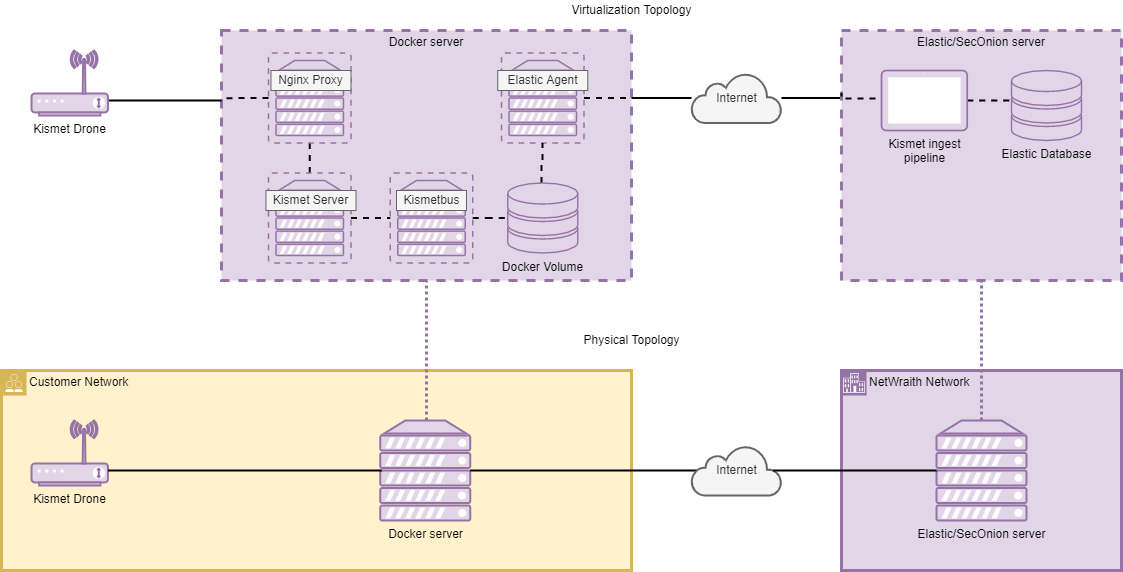

The diagram above was exported from draw.io. Its source (the exported page's mxGraphModel, read from the mxfile embedded in the PNG):
<mxGraphModel dx="1038" dy="649" grid="1" gridSize="10" guides="1" tooltips="1" connect="1" arrows="1" fold="1" page="1" pageScale="1" pageWidth="1169" pageHeight="827" math="0" shadow="0">
  <root>
    <mxCell id="0" />
    <mxCell id="1" parent="0" />
    <mxCell id="X1Lz0kQ5UCCVqv9dc_b9-5" value="Customer Network" style="shape=mxgraph.ibm.box;prType=public;fontStyle=0;verticalAlign=top;align=left;spacingLeft=32;spacingTop=4;fillColor=#fff2cc;rounded=0;whiteSpace=wrap;html=1;strokeColor=#d6b656;strokeWidth=3;dashed=0;container=1;spacing=-4;collapsible=0;expand=0;recursiveResize=0;" parent="1" vertex="1">
      <mxGeometry x="20" y="380" width="630" height="200" as="geometry" />
    </mxCell>
    <mxCell id="X1Lz0kQ5UCCVqv9dc_b9-2" value="Kismet Drone" style="verticalAlign=top;verticalLabelPosition=bottom;labelPosition=center;align=center;html=1;outlineConnect=0;fillColor=#e1d5e7;strokeColor=#9673a6;gradientDirection=north;strokeWidth=2;shape=mxgraph.networks.wireless_modem;" parent="X1Lz0kQ5UCCVqv9dc_b9-5" vertex="1">
      <mxGeometry x="30" y="50" width="76.47" height="65" as="geometry" />
    </mxCell>
    <mxCell id="X1Lz0kQ5UCCVqv9dc_b9-3" value="Docker server" style="verticalAlign=top;verticalLabelPosition=bottom;labelPosition=center;align=center;html=1;outlineConnect=0;fillColor=#e1d5e7;strokeColor=#9673a6;gradientDirection=north;strokeWidth=2;shape=mxgraph.networks.server;" parent="X1Lz0kQ5UCCVqv9dc_b9-5" vertex="1">
      <mxGeometry x="378.75" y="50" width="90" height="100" as="geometry" />
    </mxCell>
    <mxCell id="X1Lz0kQ5UCCVqv9dc_b9-4" style="edgeStyle=orthogonalEdgeStyle;rounded=0;orthogonalLoop=1;jettySize=auto;html=1;entryX=0;entryY=0.5;entryDx=0;entryDy=0;entryPerimeter=0;endArrow=none;endFill=0;strokeWidth=2;" parent="X1Lz0kQ5UCCVqv9dc_b9-5" source="X1Lz0kQ5UCCVqv9dc_b9-2" target="X1Lz0kQ5UCCVqv9dc_b9-3" edge="1">
      <mxGeometry relative="1" as="geometry">
        <Array as="points">
          <mxPoint x="380" y="100" />
          <mxPoint x="380" y="100" />
        </Array>
      </mxGeometry>
    </mxCell>
    <mxCell id="X1Lz0kQ5UCCVqv9dc_b9-11" style="edgeStyle=orthogonalEdgeStyle;rounded=0;orthogonalLoop=1;jettySize=auto;html=1;entryX=0.06;entryY=0.5;entryDx=0;entryDy=0;entryPerimeter=0;endArrow=none;endFill=0;strokeWidth=2;" parent="1" source="X1Lz0kQ5UCCVqv9dc_b9-3" target="X1Lz0kQ5UCCVqv9dc_b9-8" edge="1">
      <mxGeometry relative="1" as="geometry" />
    </mxCell>
    <mxCell id="X1Lz0kQ5UCCVqv9dc_b9-34" style="edgeStyle=orthogonalEdgeStyle;rounded=0;orthogonalLoop=1;jettySize=auto;html=1;endArrow=none;endFill=0;strokeWidth=3;fillColor=#e1d5e7;strokeColor=#9673a6;dashed=1;dashPattern=1 1;" parent="1" source="X1Lz0kQ5UCCVqv9dc_b9-3" target="X1Lz0kQ5UCCVqv9dc_b9-16" edge="1">
      <mxGeometry relative="1" as="geometry">
        <Array as="points">
          <mxPoint x="445" y="390" />
          <mxPoint x="445" y="390" />
        </Array>
      </mxGeometry>
    </mxCell>
    <mxCell id="X1Lz0kQ5UCCVqv9dc_b9-6" value="NetWraith Network" style="shape=mxgraph.ibm.box;prType=enterprise;fontStyle=0;verticalAlign=top;align=left;spacingLeft=32;spacingTop=4;fillColor=#e1d5e7;rounded=0;whiteSpace=wrap;html=1;strokeColor=#9673a6;strokeWidth=3;dashed=0;container=1;spacing=-4;collapsible=0;expand=0;recursiveResize=0;" parent="1" vertex="1">
      <mxGeometry x="860" y="380" width="280" height="200" as="geometry" />
    </mxCell>
    <mxCell id="X1Lz0kQ5UCCVqv9dc_b9-12" value="Elastic/SecOnion server" style="verticalAlign=top;verticalLabelPosition=bottom;labelPosition=center;align=center;html=1;outlineConnect=0;fillColor=#e1d5e7;strokeColor=#9673a6;gradientDirection=north;strokeWidth=2;shape=mxgraph.networks.server;" parent="X1Lz0kQ5UCCVqv9dc_b9-6" vertex="1">
      <mxGeometry x="95" y="50" width="90" height="100" as="geometry" />
    </mxCell>
    <mxCell id="X1Lz0kQ5UCCVqv9dc_b9-8" value="Internet" style="html=1;outlineConnect=0;fillColor=#f5f5f5;strokeColor=#666666;gradientDirection=north;strokeWidth=2;shape=mxgraph.networks.cloud;fontColor=#333333;" parent="1" vertex="1">
      <mxGeometry x="710" y="455" width="90" height="50" as="geometry" />
    </mxCell>
    <mxCell id="X1Lz0kQ5UCCVqv9dc_b9-13" style="edgeStyle=orthogonalEdgeStyle;rounded=0;orthogonalLoop=1;jettySize=auto;html=1;entryX=0.91;entryY=0.5;entryDx=0;entryDy=0;entryPerimeter=0;endArrow=none;endFill=0;strokeWidth=2;" parent="1" source="X1Lz0kQ5UCCVqv9dc_b9-12" target="X1Lz0kQ5UCCVqv9dc_b9-8" edge="1">
      <mxGeometry relative="1" as="geometry" />
    </mxCell>
    <mxCell id="X1Lz0kQ5UCCVqv9dc_b9-14" value="Physical Topology" style="text;html=1;align=center;verticalAlign=middle;resizable=0;points=[];autosize=1;strokeColor=none;fillColor=none;" parent="1" vertex="1">
      <mxGeometry x="595" y="340" width="110" height="20" as="geometry" />
    </mxCell>
    <mxCell id="X1Lz0kQ5UCCVqv9dc_b9-15" value="Virtualization Topology" style="text;html=1;align=center;verticalAlign=middle;resizable=0;points=[];autosize=1;strokeColor=none;fillColor=none;" parent="1" vertex="1">
      <mxGeometry x="580" y="10" width="140" height="20" as="geometry" />
    </mxCell>
    <mxCell id="X1Lz0kQ5UCCVqv9dc_b9-16" value="Docker server" style="fontStyle=0;verticalAlign=top;align=center;spacingTop=-2;fillColor=#e1d5e7;rounded=0;whiteSpace=wrap;html=1;strokeColor=#9673a6;strokeWidth=3;dashed=1;container=1;collapsible=0;expand=0;recursiveResize=0;" parent="1" vertex="1">
      <mxGeometry x="240" y="40" width="410" height="250" as="geometry" />
    </mxCell>
    <mxCell id="X1Lz0kQ5UCCVqv9dc_b9-21" style="edgeStyle=orthogonalEdgeStyle;rounded=0;orthogonalLoop=1;jettySize=auto;html=1;endArrow=none;endFill=0;strokeWidth=2;dashed=1;" parent="X1Lz0kQ5UCCVqv9dc_b9-16" source="X1Lz0kQ5UCCVqv9dc_b9-17" edge="1">
      <mxGeometry relative="1" as="geometry">
        <mxPoint y="68" as="targetPoint" />
        <Array as="points">
          <mxPoint x="20" y="68" />
          <mxPoint x="20" y="68" />
        </Array>
      </mxGeometry>
    </mxCell>
    <mxCell id="X1Lz0kQ5UCCVqv9dc_b9-23" style="edgeStyle=orthogonalEdgeStyle;rounded=0;orthogonalLoop=1;jettySize=auto;html=1;entryX=0.5;entryY=0;entryDx=0;entryDy=0;entryPerimeter=0;dashed=1;endArrow=none;endFill=0;strokeWidth=2;" parent="X1Lz0kQ5UCCVqv9dc_b9-16" source="X1Lz0kQ5UCCVqv9dc_b9-17" target="X1Lz0kQ5UCCVqv9dc_b9-22" edge="1">
      <mxGeometry relative="1" as="geometry" />
    </mxCell>
    <mxCell id="X1Lz0kQ5UCCVqv9dc_b9-17" value="" style="verticalAlign=top;verticalLabelPosition=bottom;labelPosition=center;align=center;html=1;outlineConnect=0;fillColor=#e1d5e7;strokeColor=#9673a6;gradientDirection=north;strokeWidth=2;shape=mxgraph.networks.virtual_server;" parent="X1Lz0kQ5UCCVqv9dc_b9-16" vertex="1">
      <mxGeometry x="46.98000000000002" y="22.5" width="82.5" height="90" as="geometry" />
    </mxCell>
    <mxCell id="5HuLgB3wa1MACWPE6O5I-1" style="edgeStyle=orthogonalEdgeStyle;rounded=0;orthogonalLoop=1;jettySize=auto;html=1;entryX=0;entryY=0.5;entryDx=0;entryDy=0;entryPerimeter=0;dashed=1;strokeWidth=2;endArrow=none;endFill=0;" edge="1" parent="X1Lz0kQ5UCCVqv9dc_b9-16" source="X1Lz0kQ5UCCVqv9dc_b9-22" target="X1Lz0kQ5UCCVqv9dc_b9-26">
      <mxGeometry relative="1" as="geometry" />
    </mxCell>
    <mxCell id="X1Lz0kQ5UCCVqv9dc_b9-22" value="" style="verticalAlign=top;verticalLabelPosition=bottom;labelPosition=center;align=center;html=1;outlineConnect=0;fillColor=#e1d5e7;strokeColor=#9673a6;gradientDirection=north;strokeWidth=2;shape=mxgraph.networks.virtual_server;" parent="X1Lz0kQ5UCCVqv9dc_b9-16" vertex="1">
      <mxGeometry x="46.98000000000002" y="142.5" width="82.5" height="90" as="geometry" />
    </mxCell>
    <mxCell id="X1Lz0kQ5UCCVqv9dc_b9-24" value="Nginx Proxy" style="text;html=1;align=center;verticalAlign=middle;resizable=0;points=[];autosize=1;strokeColor=#666666;fillColor=#f5f5f5;fontColor=#333333;" parent="X1Lz0kQ5UCCVqv9dc_b9-16" vertex="1">
      <mxGeometry x="49.48000000000002" y="40" width="80" height="20" as="geometry" />
    </mxCell>
    <mxCell id="X1Lz0kQ5UCCVqv9dc_b9-25" value="Kismet Server" style="text;html=1;align=center;verticalAlign=middle;resizable=0;points=[];autosize=1;strokeColor=#666666;fillColor=#f5f5f5;fontColor=#333333;" parent="X1Lz0kQ5UCCVqv9dc_b9-16" vertex="1">
      <mxGeometry x="44.48000000000002" y="160" width="90" height="20" as="geometry" />
    </mxCell>
    <mxCell id="X1Lz0kQ5UCCVqv9dc_b9-59" style="edgeStyle=orthogonalEdgeStyle;rounded=0;orthogonalLoop=1;jettySize=auto;html=1;entryX=0;entryY=0.5;entryDx=0;entryDy=0;entryPerimeter=0;dashed=1;endArrow=none;endFill=0;strokeWidth=2;" parent="X1Lz0kQ5UCCVqv9dc_b9-16" source="X1Lz0kQ5UCCVqv9dc_b9-26" target="X1Lz0kQ5UCCVqv9dc_b9-57" edge="1">
      <mxGeometry relative="1" as="geometry" />
    </mxCell>
    <mxCell id="X1Lz0kQ5UCCVqv9dc_b9-26" value="" style="verticalAlign=top;verticalLabelPosition=bottom;labelPosition=center;align=center;html=1;outlineConnect=0;fillColor=#e1d5e7;strokeColor=#9673a6;gradientDirection=north;strokeWidth=2;shape=mxgraph.networks.virtual_server;" parent="X1Lz0kQ5UCCVqv9dc_b9-16" vertex="1">
      <mxGeometry x="168.75" y="142.5" width="82.5" height="90" as="geometry" />
    </mxCell>
    <mxCell id="X1Lz0kQ5UCCVqv9dc_b9-28" value="Kismetbus" style="text;html=1;align=center;verticalAlign=middle;resizable=0;points=[];autosize=1;strokeColor=#666666;fillColor=#f5f5f5;fontColor=#333333;" parent="X1Lz0kQ5UCCVqv9dc_b9-16" vertex="1">
      <mxGeometry x="175" y="160" width="70" height="20" as="geometry" />
    </mxCell>
    <mxCell id="X1Lz0kQ5UCCVqv9dc_b9-29" value="" style="verticalAlign=top;verticalLabelPosition=bottom;labelPosition=center;align=center;html=1;outlineConnect=0;fillColor=#e1d5e7;strokeColor=#9673a6;gradientDirection=north;strokeWidth=2;shape=mxgraph.networks.virtual_server;" parent="X1Lz0kQ5UCCVqv9dc_b9-16" vertex="1">
      <mxGeometry x="280" y="22.5" width="82.5" height="90" as="geometry" />
    </mxCell>
    <mxCell id="X1Lz0kQ5UCCVqv9dc_b9-31" value="Elastic Agent" style="text;html=1;align=center;verticalAlign=middle;resizable=0;points=[];autosize=1;strokeColor=#666666;fillColor=#f5f5f5;fontColor=#333333;" parent="X1Lz0kQ5UCCVqv9dc_b9-16" vertex="1">
      <mxGeometry x="276.25" y="40" width="90" height="20" as="geometry" />
    </mxCell>
    <mxCell id="X1Lz0kQ5UCCVqv9dc_b9-60" style="edgeStyle=orthogonalEdgeStyle;rounded=0;orthogonalLoop=1;jettySize=auto;html=1;dashed=1;endArrow=none;endFill=0;strokeWidth=2;" parent="X1Lz0kQ5UCCVqv9dc_b9-16" source="X1Lz0kQ5UCCVqv9dc_b9-57" target="X1Lz0kQ5UCCVqv9dc_b9-29" edge="1">
      <mxGeometry relative="1" as="geometry">
        <Array as="points">
          <mxPoint x="320" y="178" />
          <mxPoint x="320" y="133" />
          <mxPoint x="321" y="133" />
        </Array>
      </mxGeometry>
    </mxCell>
    <mxCell id="X1Lz0kQ5UCCVqv9dc_b9-57" value="Docker Volume" style="verticalAlign=top;verticalLabelPosition=bottom;labelPosition=center;align=center;html=1;outlineConnect=0;fillColor=#e1d5e7;strokeColor=#9673a6;gradientDirection=north;strokeWidth=2;shape=mxgraph.networks.storage;" parent="X1Lz0kQ5UCCVqv9dc_b9-16" vertex="1">
      <mxGeometry x="286.25" y="152.5" width="70" height="70" as="geometry" />
    </mxCell>
    <mxCell id="X1Lz0kQ5UCCVqv9dc_b9-20" style="edgeStyle=orthogonalEdgeStyle;rounded=0;orthogonalLoop=1;jettySize=auto;html=1;endArrow=none;endFill=0;strokeWidth=2;" parent="1" source="X1Lz0kQ5UCCVqv9dc_b9-19" edge="1">
      <mxGeometry relative="1" as="geometry">
        <mxPoint x="240" y="110" as="targetPoint" />
        <Array as="points">
          <mxPoint x="190" y="110" />
          <mxPoint x="190" y="110" />
        </Array>
      </mxGeometry>
    </mxCell>
    <mxCell id="X1Lz0kQ5UCCVqv9dc_b9-19" value="Kismet Drone" style="verticalAlign=top;verticalLabelPosition=bottom;labelPosition=center;align=center;html=1;outlineConnect=0;fillColor=#e1d5e7;strokeColor=#9673a6;gradientDirection=north;strokeWidth=2;shape=mxgraph.networks.wireless_modem;" parent="1" vertex="1">
      <mxGeometry x="50" y="60" width="76.47" height="65" as="geometry" />
    </mxCell>
    <mxCell id="X1Lz0kQ5UCCVqv9dc_b9-36" style="edgeStyle=orthogonalEdgeStyle;rounded=0;orthogonalLoop=1;jettySize=auto;html=1;endArrow=none;endFill=0;strokeWidth=2;" parent="1" source="X1Lz0kQ5UCCVqv9dc_b9-35" target="X1Lz0kQ5UCCVqv9dc_b9-16" edge="1">
      <mxGeometry relative="1" as="geometry">
        <Array as="points">
          <mxPoint x="660" y="108" />
          <mxPoint x="660" y="108" />
        </Array>
      </mxGeometry>
    </mxCell>
    <mxCell id="X1Lz0kQ5UCCVqv9dc_b9-52" style="edgeStyle=orthogonalEdgeStyle;rounded=0;orthogonalLoop=1;jettySize=auto;html=1;entryX=0;entryY=0.25;entryDx=0;entryDy=0;endArrow=none;endFill=0;strokeWidth=2;" parent="1" source="X1Lz0kQ5UCCVqv9dc_b9-35" target="X1Lz0kQ5UCCVqv9dc_b9-39" edge="1">
      <mxGeometry relative="1" as="geometry">
        <Array as="points">
          <mxPoint x="860" y="108" />
        </Array>
      </mxGeometry>
    </mxCell>
    <mxCell id="X1Lz0kQ5UCCVqv9dc_b9-35" value="Internet" style="html=1;outlineConnect=0;fillColor=#f5f5f5;strokeColor=#666666;gradientDirection=north;strokeWidth=2;shape=mxgraph.networks.cloud;fontColor=#333333;" parent="1" vertex="1">
      <mxGeometry x="710" y="82.5" width="90" height="50" as="geometry" />
    </mxCell>
    <mxCell id="X1Lz0kQ5UCCVqv9dc_b9-37" style="edgeStyle=orthogonalEdgeStyle;rounded=0;orthogonalLoop=1;jettySize=auto;html=1;endArrow=none;endFill=0;strokeWidth=2;dashed=1;" parent="1" source="X1Lz0kQ5UCCVqv9dc_b9-29" edge="1">
      <mxGeometry relative="1" as="geometry">
        <mxPoint x="650" y="107.5" as="targetPoint" />
      </mxGeometry>
    </mxCell>
    <mxCell id="X1Lz0kQ5UCCVqv9dc_b9-39" value="Elastic/SecOnion server" style="fontStyle=0;verticalAlign=top;align=center;spacingTop=-2;fillColor=#e1d5e7;rounded=0;whiteSpace=wrap;html=1;strokeColor=#9673a6;strokeWidth=3;dashed=1;container=1;collapsible=0;expand=0;recursiveResize=0;" parent="1" vertex="1">
      <mxGeometry x="860" y="40" width="280" height="250" as="geometry" />
    </mxCell>
    <mxCell id="X1Lz0kQ5UCCVqv9dc_b9-55" style="edgeStyle=orthogonalEdgeStyle;rounded=0;orthogonalLoop=1;jettySize=auto;html=1;entryX=0;entryY=0.25;entryDx=0;entryDy=0;endArrow=none;endFill=0;strokeWidth=2;dashed=1;exitX=0;exitY=0.5;exitDx=0;exitDy=0;exitPerimeter=0;" parent="X1Lz0kQ5UCCVqv9dc_b9-39" source="X1Lz0kQ5UCCVqv9dc_b9-56" target="X1Lz0kQ5UCCVqv9dc_b9-39" edge="1">
      <mxGeometry relative="1" as="geometry">
        <mxPoint x="40" y="67.5" as="sourcePoint" />
        <Array as="points">
          <mxPoint x="60" y="68" />
          <mxPoint y="68" />
        </Array>
      </mxGeometry>
    </mxCell>
    <mxCell id="X1Lz0kQ5UCCVqv9dc_b9-62" style="edgeStyle=orthogonalEdgeStyle;rounded=0;orthogonalLoop=1;jettySize=auto;html=1;entryX=1;entryY=0.5;entryDx=0;entryDy=0;entryPerimeter=0;dashed=1;endArrow=none;endFill=0;strokeWidth=2;" parent="X1Lz0kQ5UCCVqv9dc_b9-39" source="X1Lz0kQ5UCCVqv9dc_b9-56" target="X1Lz0kQ5UCCVqv9dc_b9-61" edge="1">
      <mxGeometry relative="1" as="geometry">
        <Array as="points">
          <mxPoint x="146" y="70" />
          <mxPoint x="146" y="70" />
        </Array>
      </mxGeometry>
    </mxCell>
    <mxCell id="X1Lz0kQ5UCCVqv9dc_b9-56" value="Kismet ingest&lt;br&gt;pipeline" style="verticalAlign=top;verticalLabelPosition=bottom;labelPosition=center;align=center;html=1;outlineConnect=0;fillColor=#e1d5e7;strokeColor=#9673a6;gradientDirection=north;strokeWidth=2;shape=mxgraph.networks.tablet;" parent="X1Lz0kQ5UCCVqv9dc_b9-39" vertex="1">
      <mxGeometry x="40" y="40" width="85.71" height="60" as="geometry" />
    </mxCell>
    <mxCell id="X1Lz0kQ5UCCVqv9dc_b9-61" value="Elastic Database" style="verticalAlign=top;verticalLabelPosition=bottom;labelPosition=center;align=center;html=1;outlineConnect=0;fillColor=#e1d5e7;strokeColor=#9673a6;gradientDirection=north;strokeWidth=2;shape=mxgraph.networks.storage;" parent="X1Lz0kQ5UCCVqv9dc_b9-39" vertex="1">
      <mxGeometry x="170" y="40" width="70" height="70" as="geometry" />
    </mxCell>
    <mxCell id="X1Lz0kQ5UCCVqv9dc_b9-63" style="edgeStyle=orthogonalEdgeStyle;rounded=0;orthogonalLoop=1;jettySize=auto;html=1;entryX=0.5;entryY=1;entryDx=0;entryDy=0;dashed=1;endArrow=none;endFill=0;strokeWidth=3;fillColor=#e1d5e7;strokeColor=#9673a6;dashPattern=1 1;" parent="1" source="X1Lz0kQ5UCCVqv9dc_b9-12" target="X1Lz0kQ5UCCVqv9dc_b9-39" edge="1">
      <mxGeometry relative="1" as="geometry" />
    </mxCell>
  </root>
</mxGraphModel>